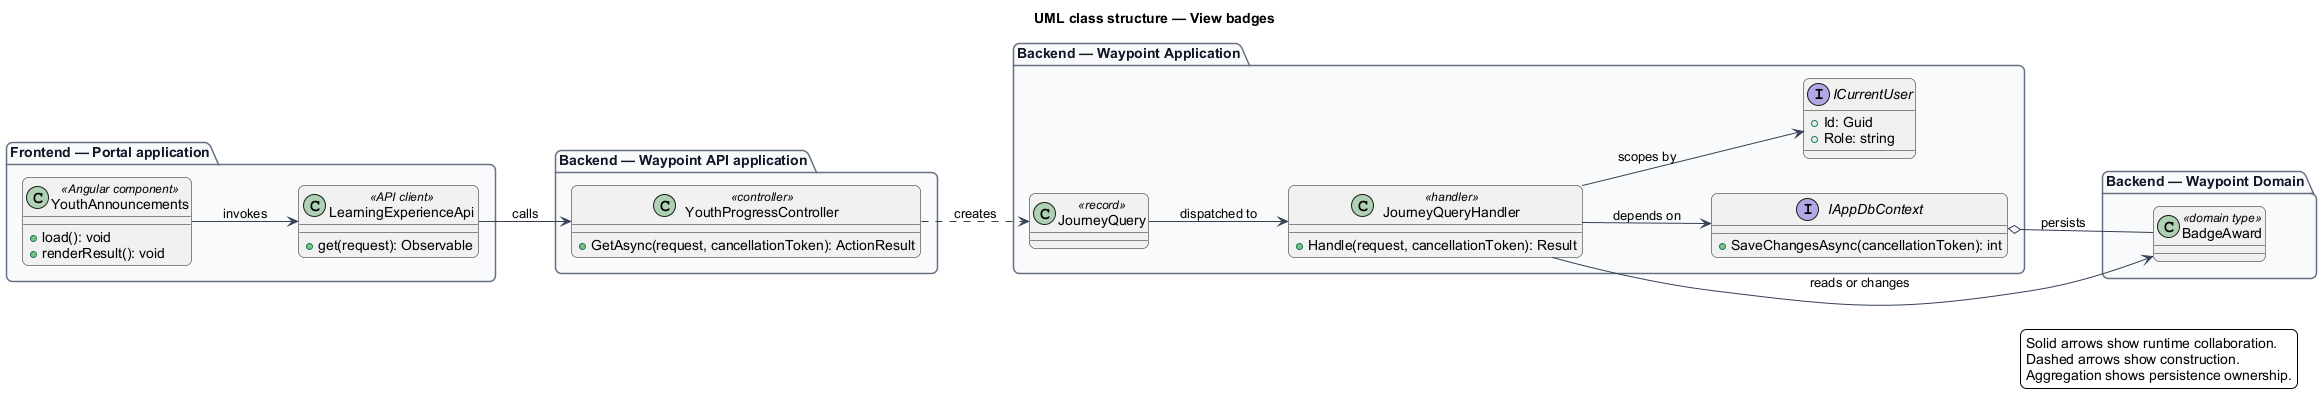

The diagram above was rendered by PlantUML. Its source (embedded in the PNG):
@startuml
left to right direction
title UML class structure — View badges
skinparam backgroundColor #FFFFFF
skinparam shadowing false
skinparam roundcorner 12
skinparam defaultFontName Arial
skinparam ArrowColor #344054
skinparam rectangle {
  BorderColor #344054
  FontColor #101828
}
skinparam package {
  BorderColor #667085
  FontColor #101828
  BackgroundColor #F9FAFB
}
package "Frontend — Portal application" {
  class "YouthAnnouncements" as page_YouthAnnouncements <<Angular component>> {
    +load(): void
    +renderResult(): void
  }
  class "LearningExperienceApi" as client_LearningExperienceApi <<API client>> {
    +get(request): Observable
  }
}
package "Backend — Waypoint API application" {
  class "YouthProgressController" as controller_YouthProgressController <<controller>> {
    +GetAsync(request, cancellationToken): ActionResult
  }
}
package "Backend — Waypoint Application" {
  class "JourneyQuery" as request_JourneyQuery <<record>>
  class "JourneyQueryHandler" as handler_JourneyQueryHandler <<handler>> {
    +Handle(request, cancellationToken): Result
  }
  interface IAppDbContext {
    +SaveChangesAsync(cancellationToken): int
  }
  interface ICurrentUser {
    +Id: Guid
    +Role: string
  }
}
package "Backend — Waypoint Domain" {
  class "BadgeAward" as entity_BadgeAward <<domain type>>
}
page_YouthAnnouncements --> client_LearningExperienceApi : invokes
client_LearningExperienceApi --> controller_YouthProgressController : calls
controller_YouthProgressController ..> request_JourneyQuery : creates
request_JourneyQuery --> handler_JourneyQueryHandler : dispatched to
handler_JourneyQueryHandler --> IAppDbContext : depends on
handler_JourneyQueryHandler --> ICurrentUser : scopes by
handler_JourneyQueryHandler --> entity_BadgeAward : reads or changes
IAppDbContext o-- entity_BadgeAward : persists
legend right
  Solid arrows show runtime collaboration.
  Dashed arrows show construction.
  Aggregation shows persistence ownership.
endlegend
@enduml